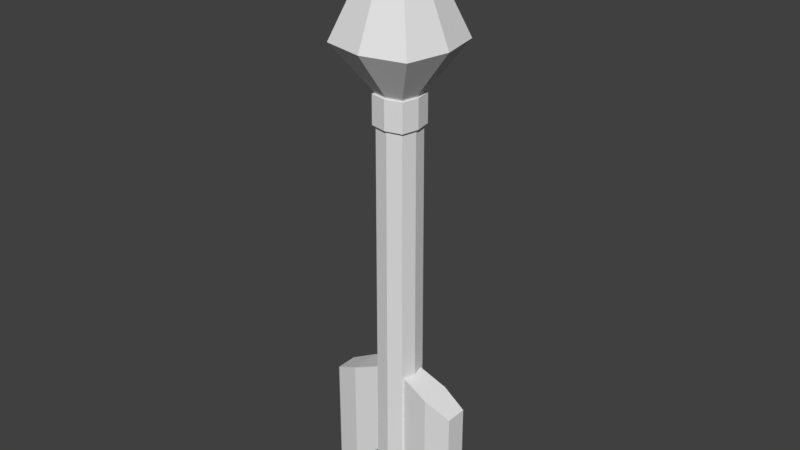 # Source: SteelArrow.blend  (saved by Blender 2.77.0; exported with 4.5.12 LTS)
import bpy
from mathutils import Matrix  # noqa: F401  (used for matrix-valued properties, if any)

bpy.ops.wm.read_factory_settings(use_empty=True)
scene = bpy.context.scene
scene.name = 'Scene'

# ---- collections
col_collection_1 = bpy.data.collections.new('Collection 1'); scene.collection.children.link(col_collection_1)

# ---- world
world_world = bpy.data.worlds.new('World'); scene.world = world_world
world_world.color = (0.05088, 0.05088, 0.05088)
world_world.use_sun_shadow = False
world_world.sun_shadow_jitter_overblur = 0.0
world_world.cycles.sampling_method = 'MANUAL'

# ---- meshes
me_arrow = bpy.data.meshes.new('Arrow')
me_arrow.from_pydata([(0.000309, 0.1756, 0.01429), (-0.0136, -0.1257, -7.305e-05), (0.000309, 0.1756, -7.3e-05), (0.01495, 0.1756, -7.3e-05), (-0.03987, -0.161, -7.3e-05), (0.04049, -0.161, -7.3e-05), (0.000885, -0.2536, 0.000503), (-0.01102, -0.1257, 0.01125), (-0.0324, -0.161, 0.03264), (0.01422, -0.1257, -7.305e-05), (0.001017, -0.2536, -7.3e-05), (0.03302, -0.161, 0.03264), (0.000309, -0.2536, 0.000621), (0.000309, -0.2549, -7.3e-05), (-0.01161, 0.1756, 0.01185), (0.01163, -0.1257, 0.01125), (0.008914, 0.161, 0.009757), (0.007859, 0.106, 0.0529), (0.008914, 0.08614, 0.009757), (0.007859, 0.1961, 0.0529), (-0.008746, 0.1961, 0.0529), (-0.009803, 0.161, 0.009757), (0.0003089, -0.1257, 0.01357), (0.000309, -0.161, 0.03935), (0.01223, 0.1756, 0.01185), (-0.000268, -0.2536, 0.000503), (-0.000399, -0.2536, -7.3e-05), (-0.01433, 0.1756, -7.3e-05), (-0.009803, 0.08614, 0.009757), (-0.008746, 0.106, 0.0529), (0.01406, -0.1039, 0.0008959), (0.001278, -0.1039, 0.01343), (0.0003089, -0.1039, 0.01363), (-0.01344, -0.1039, 0.0008959), (-0.0006601, -0.1039, 0.01343), (0.01168, -0.1039, 0.0113), (-0.01107, -0.1039, 0.0113), (0.01428, -0.1039, -7.305e-05), (-0.01366, -0.1039, -7.305e-05), (-0.01276, -0.1039, 0.01299), (-0.0127, -0.1256, 0.01294), (0.01629, -0.1256, -7.301e-05), (-0.01567, -0.1256, -7.301e-05), (0.001422, -0.1039, 0.01545), (0.000309, -0.1256, 0.01561), (0.0161, -0.1039, 0.00104), (0.01332, -0.1256, 0.01294), (-0.01549, -0.1039, 0.00104), (0.01338, -0.1039, 0.01299), (-0.01574, -0.1039, -7.301e-05), (-0.0008043, -0.1039, 0.01545), (0.000309, -0.1039, 0.01567), (0.01636, -0.1039, -7.301e-05), (-0.01206, 0.1798, 0.03349), (0.01118, 0.1798, 0.03349), (0.01118, 0.0965, 0.03349), (0.003741, 0.1798, 0.03349), (-0.01206, 0.135, 0.03349), (-0.004629, 0.0965, 0.03349), (-0.01206, 0.0965, 0.03349), (0.01118, 0.135, 0.03349)], [], [(24, 30, 37, 3), (14, 34, 32, 0), (7, 23, 22), (2, 24, 3), (15, 5, 9), (12, 26, 13), (23, 25, 12), (5, 6, 10), (4, 25, 8), (7, 4, 8), (14, 33, 36), (23, 6, 11), (10, 12, 13), (14, 2, 27), (15, 23, 11), (24, 31, 35), (16, 60, 55, 18), (20, 17, 19), (21, 57, 53), (16, 28, 21), (17, 58, 55), (20, 56, 53), (24, 35, 30), (14, 36, 34), (7, 8, 23), (2, 0, 24), (15, 11, 5), (12, 25, 26), (23, 8, 25), (5, 11, 6), (4, 26, 25), (7, 1, 4), (14, 27, 38, 33), (23, 12, 6), (10, 6, 12), (14, 0, 2), (15, 22, 23), (24, 0, 32, 31), (16, 54, 60), (20, 29, 17), (21, 28, 59, 57), (16, 18, 28), (17, 29, 59, 58), (20, 19, 54, 56), (52, 45, 41), (1, 7, 40, 42), (32, 34, 50, 51), (34, 36, 39, 50), (7, 22, 44, 40), (30, 35, 48, 45), (37, 30, 45, 52), (31, 32, 51, 43), (50, 39, 40, 44), (39, 47, 42, 40), (43, 51, 44), (45, 48, 46, 41), (51, 50, 44), (48, 43, 44, 46), (47, 49, 42), (36, 33, 47, 39), (22, 15, 46, 44), (35, 31, 43, 48), (33, 38, 49, 47), (15, 9, 41, 46), (55, 58, 28, 18), (58, 59, 28), (55, 60, 17), (60, 54, 19, 17), (53, 57, 29, 20), (57, 59, 29), (53, 56, 16, 21), (56, 54, 16)])
_ca = me_arrow.color_attributes.new('Col', 'BYTE_COLOR', 'CORNER')
_ca.data.foreach_set('color', [0.7305, 0.7305, 0.7305, 1.0, 0.7305, 0.7305, 0.7305, 1.0, 0.7305, 0.7305, 0.7305, 1.0, 0.7305, 0.7305, 0.7305, 1.0, 0.7305, 0.7305, 0.7305, 1.0, 0.7305, 0.7305, 0.7305, 1.0, 0.7305, 0.7305, 0.7305, 1.0, 0.7305, 0.7305, 0.7305, 1.0, 0.2831, 0.2831, 0.2831, 1.0, 0.2831, 0.2831, 0.2831, 1.0, 0.2831, 0.2831, 0.2831, 1.0, 0.7305, 0.7305, 0.7305, 1.0, 0.7305, 0.7305, 0.7305, 1.0, 0.7305, 0.7305, 0.7305, 1.0, 0.2831, 0.2831, 0.2831, 1.0, 0.2831, 0.2831, 0.2831, 1.0, 0.2831, 0.2831, 0.2831, 1.0, 0.2831, 0.2831, 0.2831, 1.0, 0.2831, 0.2831, 0.2831, 1.0, 0.2831, 0.2831, 0.2831, 1.0, 0.2831, 0.2831, 0.2831, 1.0, 0.2831, 0.2831, 0.2831, 1.0, 0.2831, 0.2831, 0.2831, 1.0, 0.2831, 0.2831, 0.2831, 1.0, 0.2831, 0.2831, 0.2831, 1.0, 0.2831, 0.2831, 0.2831, 1.0, 0.2831, 0.2831, 0.2831, 1.0, 0.2831, 0.2831, 0.2831, 1.0, 0.2831, 0.2831, 0.2831, 1.0, 0.2831, 0.2831, 0.2831, 1.0, 0.2831, 0.2831, 0.2831, 1.0, 0.2831, 0.2831, 0.2831, 1.0, 0.7305, 0.7305, 0.7305, 1.0, 0.7305, 0.7305, 0.7305, 1.0, 0.7305, 0.7305, 0.7305, 1.0, 0.2831, 0.2831, 0.2831, 1.0, 0.2831, 0.2831, 0.2831, 1.0, 0.2831, 0.2831, 0.2831, 1.0, 0.2831, 0.2831, 0.2831, 1.0, 0.2831, 0.2831, 0.2831, 1.0, 0.2831, 0.2831, 0.2831, 1.0, 0.7305, 0.7305, 0.7305, 1.0, 0.7305, 0.7305, 0.7305, 1.0, 0.7305, 0.7305, 0.7305, 1.0, 0.2831, 0.2831, 0.2831, 1.0, 0.2831, 0.2831, 0.2831, 1.0, 0.2831, 0.2831, 0.2831, 1.0, 0.7305, 0.7305, 0.7305, 1.0, 0.7305, 0.7305, 0.7305, 1.0, 0.7305, 0.7305, 0.7305, 1.0, 0.2346, 0.003347, 0.004391, 1.0, 0.2346, 0.003347, 0.004391, 1.0, 0.2346, 0.003347, 0.004391, 1.0, 0.2346, 0.003347, 0.004391, 1.0, 0.4508, 0.08866, 0.0, 1.0, 0.4508, 0.08866, 0.0, 1.0, 0.4508, 0.08866, 0.0, 1.0, 0.2346, 0.003347, 0.004391, 1.0, 0.2346, 0.003347, 0.004391, 1.0, 0.2346, 0.003347, 0.004391, 1.0, 0.2346, 0.003347, 0.004391, 1.0, 0.2346, 0.003347, 0.004391, 1.0, 0.2346, 0.003347, 0.004391, 1.0, 0.4508, 0.08866, 0.0, 1.0, 0.4508, 0.08866, 0.0, 1.0, 0.4508, 0.08866, 0.0, 1.0, 0.4508, 0.08866, 0.0, 1.0, 0.4508, 0.08866, 0.0, 1.0, 0.4508, 0.08866, 0.0, 1.0, 0.7305, 0.7305, 0.7305, 1.0, 0.7305, 0.7305, 0.7305, 1.0, 0.7305, 0.7305, 0.7305, 1.0, 0.7305, 0.7305, 0.7305, 1.0, 0.7305, 0.7305, 0.7305, 1.0, 0.7305, 0.7305, 0.7305, 1.0, 0.2831, 0.2831, 0.2831, 1.0, 0.2831, 0.2831, 0.2831, 1.0, 0.2831, 0.2831, 0.2831, 1.0, 0.7305, 0.7305, 0.7305, 1.0, 0.7305, 0.7305, 0.7305, 1.0, 0.7305, 0.7305, 0.7305, 1.0, 0.2831, 0.2831, 0.2831, 1.0, 0.2831, 0.2831, 0.2831, 1.0, 0.2831, 0.2831, 0.2831, 1.0, 0.2831, 0.2831, 0.2831, 1.0, 0.2831, 0.2831, 0.2831, 1.0, 0.2831, 0.2831, 0.2831, 1.0, 0.2831, 0.2831, 0.2831, 1.0, 0.2831, 0.2831, 0.2831, 1.0, 0.2831, 0.2831, 0.2831, 1.0, 0.2831, 0.2831, 0.2831, 1.0, 0.2831, 0.2831, 0.2831, 1.0, 0.2831, 0.2831, 0.2831, 1.0, 0.2831, 0.2831, 0.2831, 1.0, 0.2831, 0.2831, 0.2831, 1.0, 0.2831, 0.2831, 0.2831, 1.0, 0.2831, 0.2831, 0.2831, 1.0, 0.2831, 0.2831, 0.2831, 1.0, 0.2831, 0.2831, 0.2831, 1.0, 0.7305, 0.7305, 0.7305, 1.0, 0.7305, 0.7305, 0.7305, 1.0, 0.7305, 0.7305, 0.7305, 1.0, 0.7305, 0.7305, 0.7305, 1.0, 0.2831, 0.2831, 0.2831, 1.0, 0.2831, 0.2831, 0.2831, 1.0, 0.2831, 0.2831, 0.2831, 1.0, 0.2831, 0.2831, 0.2831, 1.0, 0.2831, 0.2831, 0.2831, 1.0, 0.2831, 0.2831, 0.2831, 1.0, 0.7305, 0.7305, 0.7305, 1.0, 0.7305, 0.7305, 0.7305, 1.0, 0.7305, 0.7305, 0.7305, 1.0, 0.2831, 0.2831, 0.2831, 1.0, 0.2831, 0.2831, 0.2831, 1.0, 0.2831, 0.2831, 0.2831, 1.0, 0.7305, 0.7305, 0.7305, 1.0, 0.7305, 0.7305, 0.7305, 1.0, 0.7305, 0.7305, 0.7305, 1.0, 0.7305, 0.7305, 0.7305, 1.0, 0.2346, 0.003347, 0.004391, 1.0, 0.2346, 0.003347, 0.004391, 1.0, 0.2346, 0.003347, 0.004391, 1.0, 0.4508, 0.08866, 0.0, 1.0, 0.4508, 0.08866, 0.0, 1.0, 0.4508, 0.08866, 0.0, 1.0, 0.2346, 0.003347, 0.004391, 1.0, 0.2346, 0.003347, 0.004391, 1.0, 0.2346, 0.003347, 0.004391, 1.0, 0.2346, 0.003347, 0.004391, 1.0, 0.2346, 0.003347, 0.004391, 1.0, 0.2346, 0.003347, 0.004391, 1.0, 0.2346, 0.003347, 0.004391, 1.0, 0.4508, 0.08866, 0.0, 1.0, 0.4508, 0.08866, 0.0, 1.0, 0.4508, 0.08866, 0.0, 1.0, 0.4508, 0.08866, 0.0, 1.0, 0.4508, 0.08866, 0.0, 1.0, 0.4508, 0.08866, 0.0, 1.0, 0.4508, 0.08866, 0.0, 1.0, 0.4508, 0.08866, 0.0, 1.0, 0.04971, 0.04971, 0.04971, 1.0, 0.04971, 0.04971, 0.04971, 1.0, 0.04971, 0.04971, 0.04971, 1.0, 0.04971, 0.04971, 0.04971, 1.0, 0.04971, 0.04971, 0.04971, 1.0, 0.04971, 0.04971, 0.04971, 1.0, 0.04971, 0.04971, 0.04971, 1.0, 0.04971, 0.04971, 0.04971, 1.0, 0.04971, 0.04971, 0.04971, 1.0, 0.04971, 0.04971, 0.04971, 1.0, 0.04971, 0.04971, 0.04971, 1.0, 0.04971, 0.04971, 0.04971, 1.0, 0.04971, 0.04971, 0.04971, 1.0, 0.04971, 0.04971, 0.04971, 1.0, 0.04971, 0.04971, 0.04971, 1.0, 0.04971, 0.04971, 0.04971, 1.0, 0.04971, 0.04971, 0.04971, 1.0, 0.04971, 0.04971, 0.04971, 1.0, 0.04971, 0.04971, 0.04971, 1.0, 0.04971, 0.04971, 0.04971, 1.0, 0.04971, 0.04971, 0.04971, 1.0, 0.04971, 0.04971, 0.04971, 1.0, 0.04971, 0.04971, 0.04971, 1.0, 0.04971, 0.04971, 0.04971, 1.0, 0.04971, 0.04971, 0.04971, 1.0, 0.04971, 0.04971, 0.04971, 1.0, 0.04971, 0.04971, 0.04971, 1.0, 0.04971, 0.04971, 0.04971, 1.0, 0.04971, 0.04971, 0.04971, 1.0, 0.04971, 0.04971, 0.04971, 1.0, 0.04971, 0.04971, 0.04971, 1.0, 0.04971, 0.04971, 0.04971, 1.0, 0.04971, 0.04971, 0.04971, 1.0, 0.04971, 0.04971, 0.04971, 1.0, 0.04971, 0.04971, 0.04971, 1.0, 0.04971, 0.04971, 0.04971, 1.0, 0.04971, 0.04971, 0.04971, 1.0, 0.04971, 0.04971, 0.04971, 1.0, 0.04971, 0.04971, 0.04971, 1.0, 0.04971, 0.04971, 0.04971, 1.0, 0.04971, 0.04971, 0.04971, 1.0, 0.04971, 0.04971, 0.04971, 1.0, 0.04971, 0.04971, 0.04971, 1.0, 0.04971, 0.04971, 0.04971, 1.0, 0.04971, 0.04971, 0.04971, 1.0, 0.04971, 0.04971, 0.04971, 1.0, 0.04971, 0.04971, 0.04971, 1.0, 0.04971, 0.04971, 0.04971, 1.0, 0.04971, 0.04971, 0.04971, 1.0, 0.04971, 0.04971, 0.04971, 1.0, 0.04971, 0.04971, 0.04971, 1.0, 0.04971, 0.04971, 0.04971, 1.0, 0.04971, 0.04971, 0.04971, 1.0, 0.04971, 0.04971, 0.04971, 1.0, 0.04971, 0.04971, 0.04971, 1.0, 0.04971, 0.04971, 0.04971, 1.0, 0.04971, 0.04971, 0.04971, 1.0, 0.04971, 0.04971, 0.04971, 1.0, 0.04971, 0.04971, 0.04971, 1.0, 0.04971, 0.04971, 0.04971, 1.0, 0.04971, 0.04971, 0.04971, 1.0, 0.04971, 0.04971, 0.04971, 1.0, 0.04971, 0.04971, 0.04971, 1.0, 0.04971, 0.04971, 0.04971, 1.0, 0.04971, 0.04971, 0.04971, 1.0, 0.04971, 0.04971, 0.04971, 1.0, 0.04971, 0.04971, 0.04971, 1.0, 0.04971, 0.04971, 0.04971, 1.0, 0.04971, 0.04971, 0.04971, 1.0, 0.04971, 0.04971, 0.04971, 1.0, 0.04971, 0.04971, 0.04971, 1.0, 0.04971, 0.04971, 0.04971, 1.0, 0.04971, 0.04971, 0.04971, 1.0, 0.04971, 0.04971, 0.04971, 1.0, 0.04971, 0.04971, 0.04971, 1.0, 0.04971, 0.04971, 0.04971, 1.0, 0.2346, 0.003347, 0.004391, 1.0, 0.2346, 0.003347, 0.004391, 1.0, 0.2346, 0.003347, 0.004391, 1.0, 0.2346, 0.003347, 0.004391, 1.0, 0.2346, 0.003347, 0.004391, 1.0, 0.2346, 0.003347, 0.004391, 1.0, 0.2346, 0.003347, 0.004391, 1.0, 0.4508, 0.08866, 0.0, 1.0, 0.4508, 0.08866, 0.0, 1.0, 0.4508, 0.08866, 0.0, 1.0, 0.4508, 0.08866, 0.0, 1.0, 0.4508, 0.08866, 0.0, 1.0, 0.4508, 0.08866, 0.0, 1.0, 0.4508, 0.08866, 0.0, 1.0, 0.4508, 0.08866, 0.0, 1.0, 0.4508, 0.08866, 0.0, 1.0, 0.4508, 0.08866, 0.0, 1.0, 0.4508, 0.08866, 0.0, 1.0, 0.4508, 0.08866, 0.0, 1.0, 0.4508, 0.08866, 0.0, 1.0, 0.4508, 0.08866, 0.0, 1.0, 0.2346, 0.003347, 0.004391, 1.0, 0.2346, 0.003347, 0.004391, 1.0, 0.2346, 0.003347, 0.004391, 1.0, 0.2346, 0.003347, 0.004391, 1.0, 0.2346, 0.003347, 0.004391, 1.0, 0.2346, 0.003347, 0.004391, 1.0, 0.2346, 0.003347, 0.004391, 1.0])
me_arrow.use_remesh_preserve_volume = False
me_arrow.use_remesh_preserve_attributes = False
me_arrow.use_mirror_vertex_groups = False
me_arrow.use_paint_bone_selection = False
me_arrow.use_paint_mask = True
me_arrow.update()

# ---- objects
ob_arrow = bpy.data.objects.new('Arrow', me_arrow)

# ---- transforms, parenting, visibility, modifiers, constraints
ob_arrow.location = (0.0, 0.0, 0.0)
ob_arrow.rotation_euler = (-1.571, -0.0, 1.571)
ob_arrow.scale = (1.535, 1.535, 1.535)
ob_arrow.lineart.crease_threshold = 0.0
_m = ob_arrow.modifiers.new('Mirror', 'MIRROR')
_m.use_axis = (False, False, True)
_m = ob_arrow.modifiers.new('Triangulate', 'TRIANGULATE')

# ---- collection membership
col_collection_1.objects.link(ob_arrow)

# ---- scene / render settings (as saved in the file)
scene.frame_start = 1; scene.frame_end = 250; scene.frame_set(1)
scene.render.engine = 'BLENDER_EEVEE_NEXT'
scene.render.resolution_percentage = 50
scene.render.dither_intensity = 0.0
scene.cycles.use_denoising = False
scene.cycles.samples = 128
scene.cycles.sampling_pattern = 'TABULATED_SOBOL'
scene.cycles.light_sampling_threshold = 0.0
scene.cycles.use_adaptive_sampling = False
scene.cycles.use_light_tree = False
scene.cycles.blur_glossy = 0.0
scene.cycles.sample_clamp_indirect = 0.0
scene.view_settings.view_transform = 'Standard'
bpy.context.view_layer.update()

# ---- added for rendering (the .blend has no active camera and no usable light): camera, sun
cam_auto = bpy.data.cameras.new('AutoCamera')
cam_auto.lens = 50.0
cam_auto.sensor_width = 36.0
cam_auto.clip_end = 1000.0
ob_auto_camera = bpy.data.objects.new('AutoCamera', cam_auto)
scene.collection.objects.link(ob_auto_camera)
ob_auto_camera.location = (0.66791, -0.801019, 0.579445)
ob_auto_camera.rotation_euler = (1.09748, -7.21219e-08, 0.694738)
scene.camera = ob_auto_camera
light_auto_sun = bpy.data.lights.new('AutoSun', 'SUN')
light_auto_sun.energy = 3.0
light_auto_sun.angle = 0.0523599
ob_auto_sun = bpy.data.objects.new('AutoSun', light_auto_sun)
scene.collection.objects.link(ob_auto_sun)
ob_auto_sun.rotation_euler = (0.872665, 0.174533, 0.523599)
bpy.context.view_layer.update()
